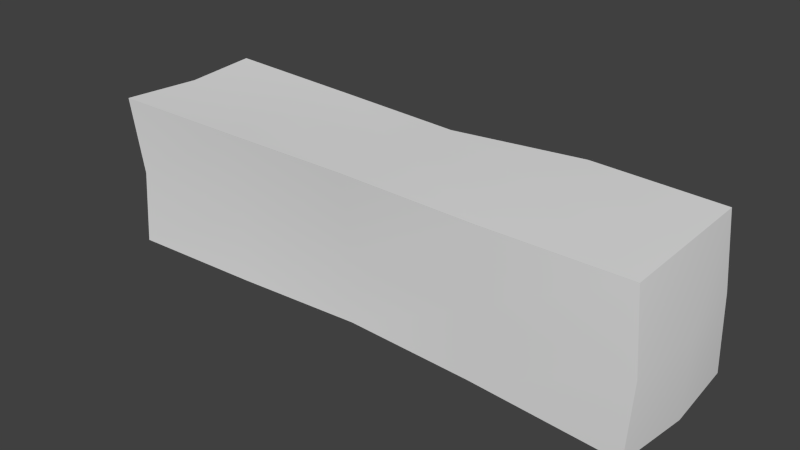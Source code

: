 # Source: one.blend  (saved by Blender 2.76.0; exported with 4.5.12 LTS)
import bpy
from mathutils import Matrix  # noqa: F401  (used for matrix-valued properties, if any)

bpy.ops.wm.read_factory_settings(use_empty=True)
scene = bpy.context.scene
scene.name = 'Scene'

# ---- collections
col_collection_1 = bpy.data.collections.new('Collection 1'); scene.collection.children.link(col_collection_1)

# ---- world
world_world = bpy.data.worlds.new('World'); scene.world = world_world
world_world.color = (0.05088, 0.05088, 0.05088)
world_world.use_sun_shadow = False
world_world.sun_shadow_jitter_overblur = 0.0
world_world.cycles.sampling_method = 'MANUAL'
world_world.cycles.sample_map_resolution = 256

# ---- meshes
me_cube_002 = bpy.data.meshes.new('Cube.002')
me_cube_002.from_pydata([(-0.4384, -0.1218, -1.006), (-0.4464, -0.124, -0.7598), (-0.4416, 0.1227, -1.007), (-0.4467, 0.1241, -0.7597), (0.4434, -0.1232, -1.007), (0.4397, -0.1221, -0.7617), (0.4475, 0.1243, -1.008), (0.4343, 0.1206, -0.7632), (-0.4297, -0.1193, -0.8838), (-0.4365, 0.0, -0.7626), (-0.4507, 0.1252, -0.8838), (-0.4477, 0.0, -1.008), (2.044e-05, 0.113, -0.7708), (0.4438, 0.1233, -0.8838), (2.308e-05, 0.1173, -1.001), (0.4371, 0.0, -0.7624), (0.4516, -0.1254, -0.8838), (0.4556, 0.0, -1.01), (3.354e-05, -0.1281, -0.7557), (8.642e-06, -0.1109, -0.9947), (2.314e-05, 0.0, -0.7648), (2.224e-05, 0.0, -0.9974), (4.95e-05, -0.1084, -0.8838), (0.4578, 0.0, -0.8838), (4.95e-05, 0.1084, -0.8838), (-0.4626, 0.0, -0.8838), (-0.2155, 0.1197, -1.004), (-0.2258, -0.1254, -0.7584), (-0.2134, 0.1185, -0.7653), (-0.2113, -0.1174, -1.001), (-0.2157, 0.0, -0.764), (-0.2135, 0.0, -1.002), (-0.2117, -0.1176, -0.8838), (-0.2133, 0.1185, -0.8838), (0.2244, 0.1247, -0.7592), (0.2068, -0.1149, -0.9987), (0.2103, 0.1169, -1.001), (0.2136, -0.1187, -0.7652), (0.2228, 0.0, -0.76), (0.2091, 0.0, -1.0), (0.2147, -0.1193, -0.8838), (0.2166, 0.1203, -0.8838)], [], [(25, 10, 2, 11), (41, 13, 6, 36), (23, 16, 4, 17), (32, 8, 0, 29), (39, 36, 6, 17), (30, 28, 3, 9), (27, 30, 9, 1), (37, 38, 20, 18), (38, 34, 12, 20), (35, 39, 17, 4), (29, 31, 21, 19), (31, 26, 14, 21), (40, 22, 19, 35), (37, 18, 22, 40), (27, 1, 8, 32), (13, 23, 17, 6), (7, 15, 23, 13), (15, 5, 16, 23), (33, 24, 14, 26), (28, 12, 24, 33), (34, 7, 13, 41), (8, 25, 11, 0), (1, 9, 25, 8), (9, 3, 10, 25), (3, 28, 33, 10), (10, 33, 26, 2), (18, 27, 32, 22), (11, 2, 26, 31), (0, 11, 31, 29), (18, 20, 30, 27), (20, 12, 28, 30), (22, 32, 29, 19), (12, 34, 41, 24), (5, 37, 40, 16), (16, 40, 35, 4), (19, 21, 39, 35), (15, 7, 34, 38), (5, 15, 38, 37), (21, 14, 36, 39), (24, 41, 36, 14)])
me_cube_002.polygons.foreach_set('use_smooth', [True] * 40)
_k = set([(0, 8), (0, 11), (0, 29), (1, 8), (1, 9), (1, 27), (2, 10), (2, 11), (2, 26), (3, 9), (3, 10), (3, 28), (4, 16), (4, 17), (4, 35), (5, 15), (5, 16), (5, 37), (6, 13), (6, 17), (6, 36), (7, 13), (7, 15), (7, 34), (12, 28), (12, 34), (14, 26), (14, 36), (18, 27), (18, 37), (19, 29), (19, 35)])
me_cube_002.attributes.new('sharp_edge', 'BOOLEAN', 'EDGE').data.foreach_set('value', [ (min(e.vertices), max(e.vertices)) in _k for e in me_cube_002.edges])
_uv = me_cube_002.uv_layers.new(name='UVMap')
_uv.uv.foreach_set('vector', [0.3127, 0.2285, 0.3049, 0.3167, 0.1627, 0.3538, 0.1829, 0.1782, 0.6806, 0.537, 0.7647, 0.535, 0.7719, 0.5678, 0.6752, 0.5998, 0.8093, 0.5245, 0.8569, 0.4877, 0.9999, 0.6045, 0.8177, 0.5838, 0.5428, 0.1254, 0.365, 0.1449, 0.2847, 0.04971, 0.5547, 9.047e-05, 0.6973, 0.6917, 0.6752, 0.5998, 0.7719, 0.5678, 0.8177, 0.5838, 0.4923, 0.3011, 0.4609, 0.3647, 0.3704, 0.3078, 0.3848, 0.2564, 0.516, 0.2247, 0.4923, 0.3011, 0.3848, 0.2564, 0.4088, 0.2136, 0.7719, 0.3795, 0.728, 0.4295, 0.6166, 0.3636, 0.6613, 0.287, 0.728, 0.4295, 0.7004, 0.4811, 0.5821, 0.4298, 0.6166, 0.3636, 0.7459, 0.8186, 0.6973, 0.6917, 0.8177, 0.5838, 0.9999, 0.6045, 0.2422, 0.7457, 0.2953, 0.6241, 0.506, 0.6937, 0.4876, 0.8186, 0.2953, 0.6241, 0.3539, 0.5155, 0.5254, 0.5884, 0.506, 0.6937, 0.8514, 0.3372, 0.7226, 0.1957, 0.7917, 0.0928, 0.9738, 0.2778, 0.7719, 0.3795, 0.6613, 0.287, 0.7226, 0.1957, 0.8514, 0.3372, 0.516, 0.2247, 0.4088, 0.2136, 0.365, 0.1449, 0.5428, 0.1254, 0.7647, 0.535, 0.8093, 0.5245, 0.8177, 0.5838, 0.7719, 0.5678, 0.7591, 0.5052, 0.7836, 0.487, 0.8093, 0.5245, 0.7647, 0.535, 0.7836, 0.487, 0.8111, 0.4653, 0.8569, 0.4877, 0.8093, 0.5245, 0.4117, 0.4364, 0.5523, 0.5019, 0.5254, 0.5884, 0.3539, 0.5155, 0.4609, 0.3647, 0.5821, 0.4298, 0.5523, 0.5019, 0.4117, 0.4364, 0.7004, 0.4811, 0.7591, 0.5052, 0.7647, 0.535, 0.6806, 0.537, 0.365, 0.1449, 0.3127, 0.2285, 0.1829, 0.1782, 0.2847, 0.04971, 0.4088, 0.2136, 0.3848, 0.2564, 0.3127, 0.2285, 0.365, 0.1449, 0.3848, 0.2564, 0.3704, 0.3078, 0.3049, 0.3167, 0.3127, 0.2285, 0.3704, 0.3078, 0.4609, 0.3647, 0.4117, 0.4364, 0.3049, 0.3167, 0.3049, 0.3167, 0.4117, 0.4364, 0.3539, 0.5155, 0.1627, 0.3538, 0.6613, 0.287, 0.516, 0.2247, 0.5428, 0.1254, 0.7226, 0.1957, 0.07025, 0.4742, 0.1627, 0.3538, 0.3539, 0.5155, 0.2953, 0.6241, 9.047e-05, 0.6071, 0.07025, 0.4742, 0.2953, 0.6241, 0.2422, 0.7457, 0.6613, 0.287, 0.6166, 0.3636, 0.4923, 0.3011, 0.516, 0.2247, 0.6166, 0.3636, 0.5821, 0.4298, 0.4609, 0.3647, 0.4923, 0.3011, 0.7226, 0.1957, 0.5428, 0.1254, 0.5547, 9.047e-05, 0.7917, 0.0928, 0.5821, 0.4298, 0.7004, 0.4811, 0.6806, 0.537, 0.5523, 0.5019, 0.8111, 0.4653, 0.7719, 0.3795, 0.8514, 0.3372, 0.8569, 0.4877, 0.8569, 0.4877, 0.8514, 0.3372, 0.9738, 0.2778, 0.9999, 0.6045, 0.4876, 0.8186, 0.506, 0.6937, 0.6973, 0.6917, 0.7459, 0.8186, 0.7836, 0.487, 0.7591, 0.5052, 0.7004, 0.4811, 0.728, 0.4295, 0.8111, 0.4653, 0.7836, 0.487, 0.728, 0.4295, 0.7719, 0.3795, 0.506, 0.6937, 0.5254, 0.5884, 0.6752, 0.5998, 0.6973, 0.6917, 0.5523, 0.5019, 0.6806, 0.537, 0.6752, 0.5998, 0.5254, 0.5884])
me_cube_002.use_remesh_preserve_volume = False
me_cube_002.use_remesh_preserve_attributes = False
me_cube_002.use_mirror_vertex_groups = False
me_cube_002.update()

# ---- objects
ob_one = bpy.data.objects.new('one', me_cube_002)

# ---- transforms, parenting, visibility, modifiers, constraints
ob_one.location = (0.0, 0.0, 0.0)
ob_one.scale = (0.5, 0.5, 0.5)
ob_one.lineart.crease_threshold = 0.0
_m = ob_one.modifiers.new('EdgeSplit', 'EDGE_SPLIT')
_m.split_angle = 0.8762

# ---- collection membership
col_collection_1.objects.link(ob_one)

# ---- scene / render settings (as saved in the file)
scene.frame_start = 1; scene.frame_end = 250; scene.frame_set(1)
scene.render.engine = 'BLENDER_EEVEE_NEXT'
scene.render.resolution_percentage = 50
scene.render.dither_intensity = 0.0
scene.cycles.use_denoising = False
scene.cycles.samples = 10
scene.cycles.sampling_pattern = 'TABULATED_SOBOL'
scene.cycles.light_sampling_threshold = 0.0
scene.cycles.use_adaptive_sampling = False
scene.cycles.use_light_tree = False
scene.cycles.blur_glossy = 0.0
scene.cycles.pixel_filter_type = 'GAUSSIAN'
scene.cycles.sample_clamp_indirect = 0.0
scene.view_settings.view_transform = 'Standard'
bpy.context.view_layer.update()

# ---- added for rendering (the .blend has no active camera and no usable light): camera, sun
cam_auto = bpy.data.cameras.new('AutoCamera')
cam_auto.lens = 50.0
cam_auto.sensor_width = 36.0
cam_auto.clip_end = 1000.0
ob_auto_camera = bpy.data.objects.new('AutoCamera', cam_auto)
scene.collection.objects.link(ob_auto_camera)
ob_auto_camera.location = (0.455893, -0.549223, -0.07586)
ob_auto_camera.rotation_euler = (1.09748, -7.21219e-08, 0.694738)
scene.camera = ob_auto_camera
light_auto_sun = bpy.data.lights.new('AutoSun', 'SUN')
light_auto_sun.energy = 3.0
light_auto_sun.angle = 0.0523599
ob_auto_sun = bpy.data.objects.new('AutoSun', light_auto_sun)
scene.collection.objects.link(ob_auto_sun)
ob_auto_sun.rotation_euler = (0.872665, 0.174533, 0.523599)
bpy.context.view_layer.update()
